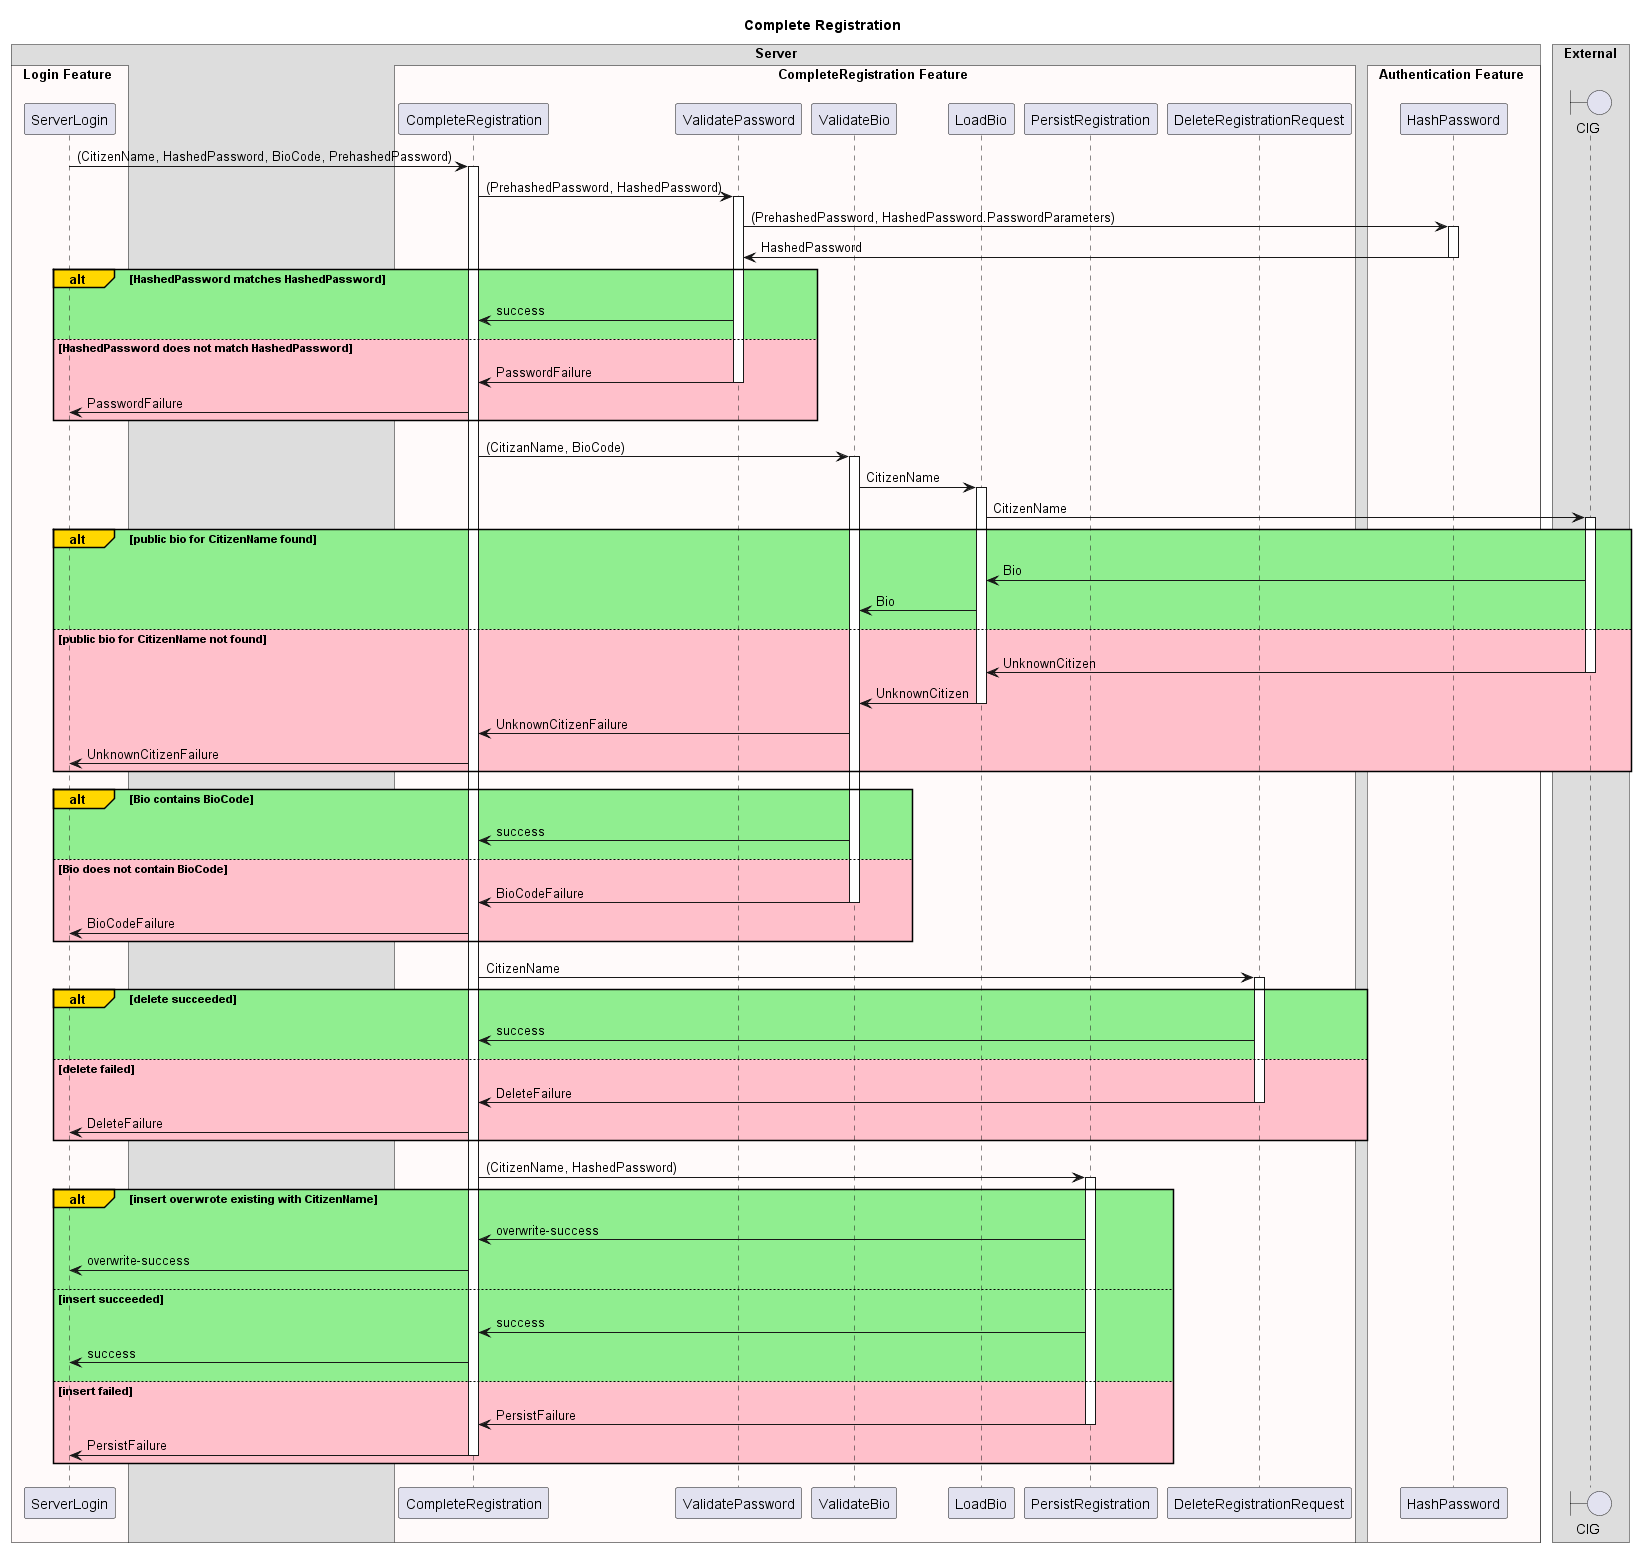

The diagram above was rendered by PlantUML. Its source (embedded in the PNG):
@startuml

!pragma teoz true

title Complete Registration

box Server
    box Login Feature #Snow
        participant ServerLogin
    end box

    box CompleteRegistration Feature #Snow
        participant CompleteRegistration
        participant ValidatePassword
        participant ValidateBio
        participant LoadBio
        participant PersistRegistration
        participant DeleteRegistrationRequest
    end box

    box Authentication Feature #Snow
        participant HashPassword
    end box
end box

box External
    boundary CIG
end box

ServerLogin -> CompleteRegistration: (CitizenName, HashedPassword, BioCode, PrehashedPassword)
activate CompleteRegistration
CompleteRegistration -> ValidatePassword: (PrehashedPassword, HashedPassword)
activate ValidatePassword
ValidatePassword -> HashPassword: (PrehashedPassword, HashedPassword.PasswordParameters)
activate HashPassword
HashPassword -> ValidatePassword: HashedPassword
deactivate HashPassword
alt#Gold #LightGreen HashedPassword matches HashedPassword
    ValidatePassword -> CompleteRegistration: success
else #Pink HashedPassword does not match HashedPassword
    ValidatePassword -> CompleteRegistration: PasswordFailure
    deactivate ValidatePassword
    CompleteRegistration -> ServerLogin: PasswordFailure
end

CompleteRegistration -> ValidateBio: (CitizanName, BioCode)
activate ValidateBio
ValidateBio -> LoadBio: CitizenName
activate LoadBio
LoadBio -> CIG: CitizenName
activate CIG
alt#Gold #LightGreen public bio for CitizenName found
    CIG -> LoadBio: Bio
    LoadBio -> ValidateBio: Bio
else #Pink public bio for CitizenName not found
    CIG -> LoadBio: UnknownCitizen
    deactivate CIG
    LoadBio -> ValidateBio: UnknownCitizen
    deactivate LoadBio
    ValidateBio -> CompleteRegistration: UnknownCitizenFailure
    CompleteRegistration -> ServerLogin: UnknownCitizenFailure
end

alt#Gold #LightGreen Bio contains BioCode
    ValidateBio -> CompleteRegistration: success
else #Pink Bio does not contain BioCode
    ValidateBio -> CompleteRegistration: BioCodeFailure
    deactivate ValidateBio
    CompleteRegistration -> ServerLogin: BioCodeFailure
end

CompleteRegistration -> DeleteRegistrationRequest: CitizenName
activate DeleteRegistrationRequest
alt#Gold #LightGreen delete succeeded
    DeleteRegistrationRequest -> CompleteRegistration: success
else #Pink delete failed
    DeleteRegistrationRequest -> CompleteRegistration: DeleteFailure
    deactivate DeleteRegistrationRequest
    CompleteRegistration -> ServerLogin: DeleteFailure
end

CompleteRegistration -> PersistRegistration: (CitizenName, HashedPassword)
activate PersistRegistration
alt#Gold #LightGreen insert overwrote existing with CitizenName
    PersistRegistration -> CompleteRegistration: overwrite-success
    CompleteRegistration -> ServerLogin: overwrite-success
else #LightGreen insert succeeded
    PersistRegistration -> CompleteRegistration: success
    CompleteRegistration -> ServerLogin: success
else #Pink insert failed
    PersistRegistration -> CompleteRegistration: PersistFailure
    deactivate PersistRegistration
    CompleteRegistration -> ServerLogin: PersistFailure
    deactivate CompleteRegistration
end

@enduml